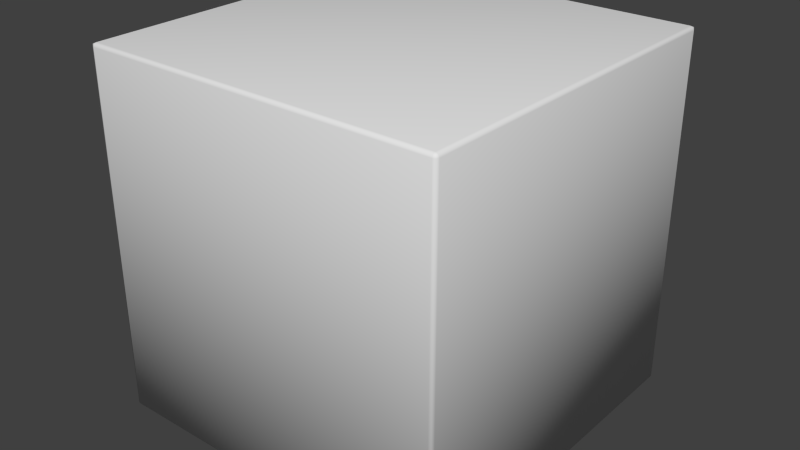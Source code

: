 # Source: smoothcube_filled.blend  (saved by Blender 2.66.0; exported with 4.5.12 LTS)
import bpy
from mathutils import Matrix  # noqa: F401  (used for matrix-valued properties, if any)

bpy.ops.wm.read_factory_settings(use_empty=True)
scene = bpy.context.scene
scene.name = 'Scene'

# ---- collections
col_collection_5 = bpy.data.collections.new('Collection 5'); scene.collection.children.link(col_collection_5)

# ---- world
world_world = bpy.data.worlds.new('World'); scene.world = world_world
world_world.color = (0.05088, 0.05088, 0.05088)
world_world.use_sun_shadow = False
world_world.sun_shadow_jitter_overblur = 0.0
world_world.cycles.sampling_method = 'MANUAL'
world_world.cycles.sample_map_resolution = 256

# ---- meshes
me_cube = bpy.data.meshes.new('Cube')
me_cube.from_pydata([(-0.98, -1.0, -1.0), (-1.0, -0.98, -1.0), (-0.9941, -0.9941, -1.0), (-1.0, 0.98, -1.0), (-0.98, 1.0, -1.0), (-0.9941, 0.9941, -1.0), (0.98, 1.0, -1.0), (1.0, 0.98, -1.0), (0.9941, 0.9941, -1.0), (1.0, -0.98, -1.0), (0.98, -1.0, -1.0), (0.9941, -0.9941, -1.0), (-0.98, -1.0, 0.98), (-0.98, -0.98, 1.0), (-1.0, -0.98, 0.98), (-0.98, -0.9941, 0.9941), (-0.9941, -0.98, 0.9941), (-0.9941, -0.9941, 0.98), (-0.993, -0.993, 0.993), (-1.0, 0.98, 0.98), (-0.98, 0.98, 1.0), (-0.98, 1.0, 0.98), (-0.9941, 0.98, 0.9941), (-0.98, 0.9941, 0.9941), (-0.9941, 0.9941, 0.98), (-0.993, 0.993, 0.993), (0.98, 1.0, 0.98), (0.98, 0.98, 1.0), (1.0, 0.98, 0.98), (0.98, 0.9941, 0.9941), (0.9941, 0.98, 0.9941), (0.9941, 0.9941, 0.98), (0.993, 0.993, 0.993), (1.0, -0.98, 0.98), (0.98, -0.98, 1.0), (0.98, -1.0, 0.98), (0.9941, -0.98, 0.9941), (0.98, -0.9941, 0.9941), (0.9941, -0.9941, 0.98), (0.993, -0.993, 0.993)], [], [(35, 12, 0, 10), (28, 33, 9, 7), (34, 27, 20, 13), (21, 26, 6, 4), (12, 15, 18, 17), (13, 16, 18, 15), (14, 17, 18, 16), (19, 22, 25, 24), (20, 23, 25, 22), (21, 24, 25, 23), (26, 29, 32, 31), (27, 30, 32, 29), (28, 31, 32, 30), (33, 36, 39, 38), (34, 37, 39, 36), (35, 38, 39, 37), (13, 20, 22, 16), (16, 22, 19, 14), (21, 4, 5, 24), (24, 5, 3, 19), (0, 12, 17, 2), (2, 17, 14, 1), (20, 27, 29, 23), (23, 29, 26, 21), (28, 7, 8, 31), (31, 8, 6, 26), (27, 34, 36, 30), (30, 36, 33, 28), (35, 10, 11, 38), (38, 11, 9, 33), (34, 13, 15, 37), (37, 15, 12, 35), (14, 19, 3, 1), (4, 6, 8, 7, 9, 11, 10, 0, 2, 1, 3, 5)])
me_cube.polygons.foreach_set('use_smooth', [True] * 34)
_uv = me_cube.uv_layers.new(name='UVMap')
_uv.uv.foreach_set('vector', [0.339, 0.6593, 0.3381, 0.3358, 0.6648, 0.3438, 0.6657, 0.6674, 0.6692, 0.6649, 0.6682, 0.337, 0.9955, 0.336, 0.9965, 0.6639, 0.338, 0.003372, 0.6659, 0.002366, 0.6669, 0.3303, 0.339, 0.3313, 0.6728, 0.3313, 0.6717, 0.003372, 0.999, 0.002368, 1.0, 0.3303, 0.3381, 0.3358, 0.3356, 0.3359, 0.3358, 0.3338, 0.3379, 0.3336, 0.339, 0.3313, 0.339, 0.3336, 0.3368, 0.3335, 0.3366, 0.3313, 0.3267, 0.3461, 0.3269, 0.3436, 0.3291, 0.3438, 0.3292, 0.346, 0.3276, 0.6696, 0.3301, 0.6695, 0.33, 0.6716, 0.3278, 0.6718, 0.6669, 0.3303, 0.6693, 0.3303, 0.6691, 0.3324, 0.6669, 0.3326, 0.6728, 0.3313, 0.6726, 0.3336, 0.6704, 0.3335, 0.6703, 0.3313, 0.6717, 0.003372, 0.6693, 0.003379, 0.6694, 0.001204, 0.6716, 0.001006, 0.6659, 0.002366, 0.6659, 0.0, 0.6681, 0.0001846, 0.6683, 0.002359, 0.6692, 0.6649, 0.6691, 0.6673, 0.6669, 0.6671, 0.6667, 0.6649, 0.6682, 0.337, 0.6657, 0.337, 0.6659, 0.3349, 0.6681, 0.3347, 0.338, 0.003372, 0.3356, 0.003379, 0.3358, 0.001204, 0.338, 0.001006, 0.339, 0.6593, 0.3389, 0.6618, 0.3367, 0.6616, 0.3365, 0.6594, 0.339, 0.3313, 0.6669, 0.3303, 0.6669, 0.3326, 0.339, 0.3336, 0.3292, 0.346, 0.3301, 0.6695, 0.3276, 0.6696, 0.3267, 0.3461, 0.6728, 0.3313, 1.0, 0.3303, 0.9999, 0.3326, 0.6726, 0.3336, 0.3278, 0.6718, 0.001081, 0.6638, 0.0009128, 0.6616, 0.3276, 0.6696, 0.6648, 0.3438, 0.3381, 0.3358, 0.3379, 0.3336, 0.6647, 0.3417, 0.0001551, 0.3356, 0.3269, 0.3436, 0.3267, 0.3461, 0.0, 0.3381, 0.6669, 0.3303, 0.6659, 0.002366, 0.6683, 0.002359, 0.6693, 0.3303, 0.6703, 0.3313, 0.6693, 0.003379, 0.6717, 0.003372, 0.6728, 0.3313, 0.6692, 0.6649, 0.9965, 0.6639, 0.9963, 0.6663, 0.6691, 0.6673, 0.6716, 0.001006, 0.9988, 2.174e-06, 0.999, 0.002368, 0.6717, 0.003372, 0.6659, 0.002366, 0.338, 0.003372, 0.338, 0.001006, 0.6659, 0.0, 0.6667, 0.6649, 0.6657, 0.337, 0.6682, 0.337, 0.6692, 0.6649, 0.339, 0.6593, 0.6657, 0.6674, 0.6656, 0.6699, 0.3389, 0.6618, 0.6681, 0.3347, 0.9953, 0.3336, 0.9955, 0.336, 0.6682, 0.337, 0.338, 0.003372, 0.339, 0.3313, 0.3366, 0.3313, 0.3356, 0.003379, 0.3365, 0.6594, 0.3356, 0.3359, 0.3381, 0.3358, 0.339, 0.6593, 0.3267, 0.3461, 0.3276, 0.6696, 0.0009128, 0.6616, 0.0, 0.3381, 0.001006, 0.3323, 0.0, 0.004362, 0.0009728, 0.001993, 0.003336, 0.001006, 0.3312, 0.0, 0.3336, 0.0009728, 0.3346, 0.003336, 0.3356, 0.3312, 0.3346, 0.3336, 0.3323, 0.3346, 0.004362, 0.3356, 0.001993, 0.3346])
me_cube.use_remesh_preserve_volume = False
me_cube.use_remesh_preserve_attributes = False
me_cube.use_mirror_vertex_groups = False
me_cube.update()

# ---- objects
ob_cube = bpy.data.objects.new('Cube', me_cube)

# ---- transforms, parenting, visibility, modifiers, constraints
ob_cube.location = (0.0, 0.0, 0.0)
ob_cube.lineart.crease_threshold = 0.0

# ---- collection membership
col_collection_5.objects.link(ob_cube)

# ---- scene / render settings (as saved in the file)
scene.frame_start = 1; scene.frame_end = 250; scene.frame_set(1)
scene.render.engine = 'BLENDER_EEVEE_NEXT'
scene.render.image_settings.color_mode = 'RGB'
scene.render.image_settings.compression = 90
scene.render.resolution_percentage = 50
scene.render.dither_intensity = 0.0
scene.render.bake_margin = 2
scene.cycles.use_denoising = False
scene.cycles.samples = 10
scene.cycles.sampling_pattern = 'TABULATED_SOBOL'
scene.cycles.light_sampling_threshold = 0.0
scene.cycles.use_adaptive_sampling = False
scene.cycles.use_light_tree = False
scene.cycles.blur_glossy = 0.0
scene.cycles.volume_bounces = 1
scene.cycles.pixel_filter_type = 'GAUSSIAN'
scene.cycles.sample_clamp_indirect = 0.0
scene.view_settings.view_transform = 'Standard'
bpy.context.view_layer.update()

# ---- added for rendering (the .blend has no active camera and no usable light): camera, sun
cam_auto = bpy.data.cameras.new('AutoCamera')
cam_auto.lens = 50.0
cam_auto.sensor_width = 36.0
cam_auto.clip_end = 1000.0
ob_auto_camera = bpy.data.objects.new('AutoCamera', cam_auto)
scene.collection.objects.link(ob_auto_camera)
ob_auto_camera.location = (3.20507, -3.84609, 2.56406)
ob_auto_camera.rotation_euler = (1.09748, -7.21219e-08, 0.694738)
scene.camera = ob_auto_camera
light_auto_sun = bpy.data.lights.new('AutoSun', 'SUN')
light_auto_sun.energy = 3.0
light_auto_sun.angle = 0.0523599
ob_auto_sun = bpy.data.objects.new('AutoSun', light_auto_sun)
scene.collection.objects.link(ob_auto_sun)
ob_auto_sun.rotation_euler = (0.872665, 0.174533, 0.523599)
bpy.context.view_layer.update()

